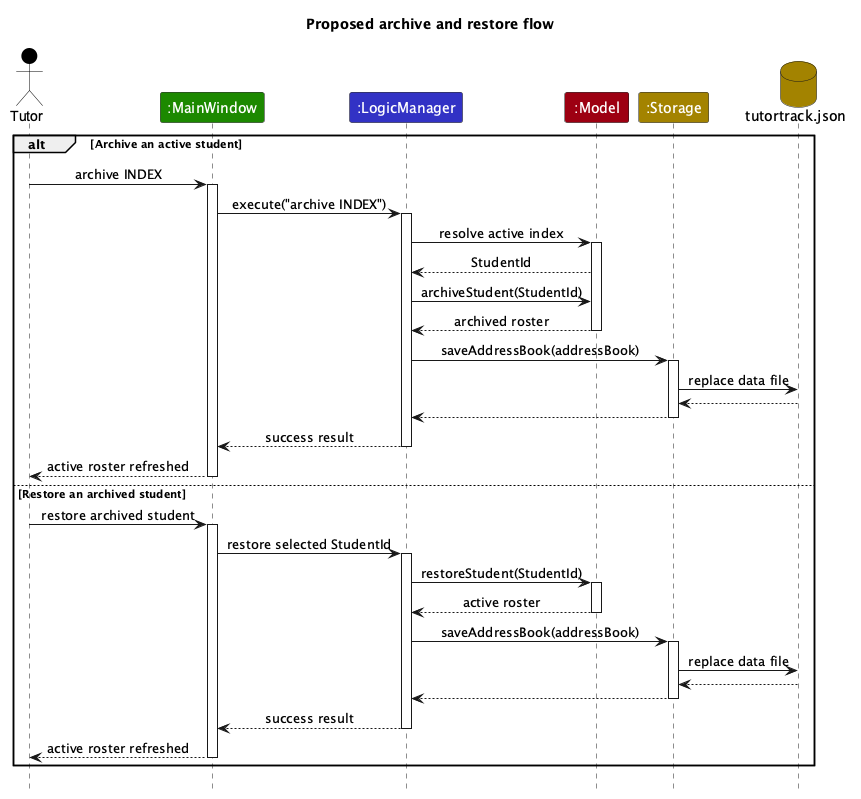

The diagram above was rendered by PlantUML. Its source (embedded in the PNG):
@startuml
!include style.puml
skinparam ArrowFontStyle plain

title Proposed archive and restore flow

actor Tutor as tutor USER_COLOR
participant ":MainWindow" as window UI_COLOR
participant ":LogicManager" as logic LOGIC_COLOR
participant ":Model" as model MODEL_COLOR
participant ":Storage" as storage STORAGE_COLOR
database "tutortrack.json" as data STORAGE_COLOR

alt Archive an active student
    tutor -> window : archive INDEX
    activate window
    window -> logic : execute("archive INDEX")
    activate logic
    logic -> model : resolve active index
    activate model
    model --> logic : StudentId
    logic -> model : archiveStudent(StudentId)
    model --> logic : archived roster
    deactivate model
    logic -> storage : saveAddressBook(addressBook)
    activate storage
    storage -> data : replace data file
    data --> storage
    storage --> logic
    deactivate storage
    logic --> window : success result
    deactivate logic
    window --> tutor : active roster refreshed
    deactivate window
else Restore an archived student
    tutor -> window : restore archived student
    activate window
    window -> logic : restore selected StudentId
    activate logic
    logic -> model : restoreStudent(StudentId)
    activate model
    model --> logic : active roster
    deactivate model
    logic -> storage : saveAddressBook(addressBook)
    activate storage
    storage -> data : replace data file
    data --> storage
    storage --> logic
    deactivate storage
    logic --> window : success result
    deactivate logic
    window --> tutor : active roster refreshed
    deactivate window
end
@enduml